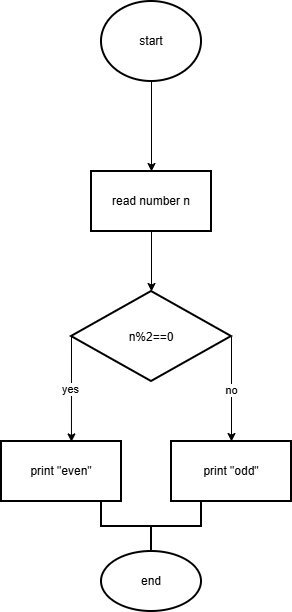

The diagram above was exported from draw.io. Its source (the exported page's mxGraphModel, read from the mxfile embedded in the PNG):
<mxGraphModel dx="616" dy="568" grid="1" gridSize="10" guides="1" tooltips="1" connect="1" arrows="1" fold="1" page="1" pageScale="1" pageWidth="850" pageHeight="1100" math="0" shadow="0">
  <root>
    <mxCell id="0" />
    <mxCell id="1" parent="0" />
    <mxCell id="quX2T_NMtE3MWpt4OwqC-16" edge="1" parent="1" source="quX2T_NMtE3MWpt4OwqC-14" style="edgeStyle=none;html=1;" target="quX2T_NMtE3MWpt4OwqC-15" value="">
      <mxGeometry relative="1" as="geometry" />
    </mxCell>
    <mxCell id="quX2T_NMtE3MWpt4OwqC-14" parent="1" style="strokeWidth=2;html=1;shape=mxgraph.flowchart.start_1;whiteSpace=wrap;" value="start" vertex="1">
      <mxGeometry height="80" width="100" x="230" y="40" as="geometry" />
    </mxCell>
    <mxCell id="quX2T_NMtE3MWpt4OwqC-18" edge="1" parent="1" source="quX2T_NMtE3MWpt4OwqC-15" style="edgeStyle=none;html=1;" target="quX2T_NMtE3MWpt4OwqC-17" value="">
      <mxGeometry relative="1" as="geometry" />
    </mxCell>
    <mxCell id="quX2T_NMtE3MWpt4OwqC-15" parent="1" style="whiteSpace=wrap;html=1;strokeWidth=2;" value="read number n" vertex="1">
      <mxGeometry height="60" width="120" x="220" y="210" as="geometry" />
    </mxCell>
    <mxCell id="quX2T_NMtE3MWpt4OwqC-19" edge="1" parent="1" source="quX2T_NMtE3MWpt4OwqC-17" style="edgeStyle=none;html=1;exitX=0;exitY=0.5;exitDx=0;exitDy=0;entryX=0.583;entryY=0.007;entryDx=0;entryDy=0;entryPerimeter=0;" target="quX2T_NMtE3MWpt4OwqC-26">
      <mxGeometry relative="1" as="geometry">
        <mxPoint x="240" y="480" as="targetPoint" />
      </mxGeometry>
    </mxCell>
    <mxCell id="quX2T_NMtE3MWpt4OwqC-21" connectable="0" parent="quX2T_NMtE3MWpt4OwqC-19" style="edgeLabel;html=1;align=center;verticalAlign=middle;resizable=0;points=[];" value="yes" vertex="1">
      <mxGeometry relative="1" y="-1" as="geometry">
        <mxPoint as="offset" />
      </mxGeometry>
    </mxCell>
    <mxCell id="quX2T_NMtE3MWpt4OwqC-24" edge="1" parent="1" source="quX2T_NMtE3MWpt4OwqC-17" style="edgeStyle=none;html=1;exitX=1;exitY=0.5;exitDx=0;exitDy=0;entryX=0.5;entryY=0;entryDx=0;entryDy=0;" target="quX2T_NMtE3MWpt4OwqC-29">
      <mxGeometry relative="1" as="geometry">
        <mxPoint x="320" y="480" as="targetPoint" />
      </mxGeometry>
    </mxCell>
    <mxCell id="quX2T_NMtE3MWpt4OwqC-25" connectable="0" parent="quX2T_NMtE3MWpt4OwqC-24" style="edgeLabel;html=1;align=center;verticalAlign=middle;resizable=0;points=[];" value="no" vertex="1">
      <mxGeometry relative="1" y="-1" as="geometry">
        <mxPoint as="offset" />
      </mxGeometry>
    </mxCell>
    <mxCell id="quX2T_NMtE3MWpt4OwqC-17" parent="1" style="rhombus;whiteSpace=wrap;html=1;shapeInside=1;strokeWidth=2;" value="&lt;div&gt;n%2==0&lt;/div&gt;" vertex="1">
      <mxGeometry height="90" width="160" x="200" y="330" as="geometry" />
    </mxCell>
    <mxCell id="quX2T_NMtE3MWpt4OwqC-26" parent="1" style="whiteSpace=wrap;html=1;strokeWidth=2;" value="print &quot;even&quot;" vertex="1">
      <mxGeometry height="60" width="120" x="130" y="480" as="geometry" />
    </mxCell>
    <mxCell id="quX2T_NMtE3MWpt4OwqC-29" parent="1" style="whiteSpace=wrap;html=1;strokeWidth=2;" value="print &quot;odd&quot;" vertex="1">
      <mxGeometry height="60" width="120" x="300" y="480" as="geometry" />
    </mxCell>
    <mxCell id="quX2T_NMtE3MWpt4OwqC-32" parent="1" style="strokeWidth=2;html=1;shape=mxgraph.flowchart.annotation_2;align=left;labelPosition=right;pointerEvents=1;direction=north;" value="" vertex="1">
      <mxGeometry height="50" width="100" x="230" y="540" as="geometry" />
    </mxCell>
    <mxCell id="quX2T_NMtE3MWpt4OwqC-33" parent="1" style="strokeWidth=2;html=1;shape=mxgraph.flowchart.start_1;whiteSpace=wrap;" value="end" vertex="1">
      <mxGeometry height="60" width="100" x="230" y="590" as="geometry" />
    </mxCell>
  </root>
</mxGraphModel>